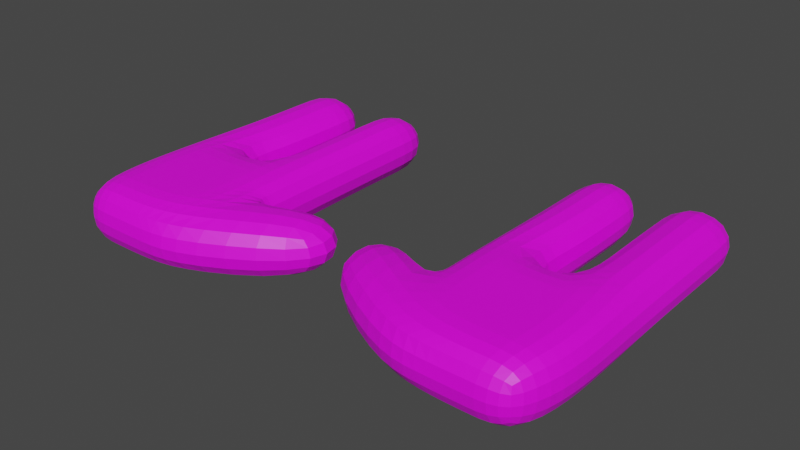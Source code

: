 # Source: DUMBSHANDS.blend  (saved by Blender 3.0.42; exported with 4.5.12 LTS)
import bpy
from mathutils import Matrix  # noqa: F401  (used for matrix-valued properties, if any)

bpy.ops.wm.read_factory_settings(use_empty=True)
scene = bpy.context.scene
scene.name = 'Scene'

# ---- collections
col_collection = bpy.data.collections.new('Collection'); scene.collection.children.link(col_collection)

# ---- images (referenced by path relative to the original .blend; pixels are not part of the script)
import os
ASSET_DIR = os.environ.get("B2B_ASSET_DIR", "")  # directory of the original .blend (textures are referenced by path, not embedded)
HERE = os.path.dirname(os.path.abspath(__file__))  # packed textures are extracted next to this script under _unpacked/

def load_image(name, relpath, width, height, colorspace="sRGB"):
    """Load a texture the original file referenced (path relative to the .blend, or extracted next to this script)."""
    p = next((c for c in (os.path.join(HERE, relpath), os.path.join(ASSET_DIR, relpath)) if relpath and os.path.exists(c)), "")
    if p:
        img = bpy.data.images.load(p, check_existing=True)
        img.name = name
    else:  # same state as the original file: an image datablock whose file is absent (Cycles renders it pink)
        img = bpy.data.images.new(name, width, height)
        img.source = "FILE"
        img.filepath = "//" + (relpath or name)
    img.colorspace_settings.name = colorspace
    return img
img_monkefur_png = load_image('monkefur.png', 'monkefur.png', 1024, 1024, 'sRGB')
img_monkefur_png_001 = load_image('monkefur.png.001', 'monkefur.png', 1024, 1024, 'sRGB')

# ---- materials (node trees are filled in below, after node groups)
mat_material_001 = bpy.data.materials.new('Material.001')
mat_material_001.use_transparent_shadow = False
mat_material_002 = bpy.data.materials.new('Material.002')
mat_material_002.use_transparent_shadow = False

# ---- material node trees
mat_material_001.use_nodes = True; mat_material_001.node_tree.nodes.clear()
_N = mat_material_001.node_tree.nodes; _L = mat_material_001.node_tree.links
n0 = _N.new('ShaderNodeBsdfPrincipled'); n0.name = 'Principled BSDF'; n0.location = (10, 300)
n0.distribution = 'GGX'
n0.subsurface_method = 'RANDOM_WALK_SKIN'
n0.inputs[3].default_value = 1.45
n0.inputs[27].default_value = (0.0, 0.0, 0.0, 1.0)
n0.inputs[28].default_value = 1.0
n1 = _N.new('ShaderNodeOutputMaterial'); n1.name = 'Material Output'; n1.location = (300, 300)
n2 = _N.new('ShaderNodeTexImage'); n2.name = 'Image Texture'; n2.location = (-280, 275)
n2.image = img_monkefur_png
n2.interpolation = 'Closest'
_L.new(n0.outputs[0], n1.inputs[0])
_L.new(n2.outputs[0], n0.inputs[0])
n1.is_active_output = True
mat_material_002.use_nodes = True; mat_material_002.node_tree.nodes.clear()
_N = mat_material_002.node_tree.nodes; _L = mat_material_002.node_tree.links
n0 = _N.new('ShaderNodeBsdfPrincipled'); n0.name = 'Principled BSDF'; n0.location = (10, 300)
n0.distribution = 'GGX'
n0.subsurface_method = 'RANDOM_WALK_SKIN'
n0.inputs[3].default_value = 1.45
n0.inputs[27].default_value = (0.0, 0.0, 0.0, 1.0)
n0.inputs[28].default_value = 1.0
n1 = _N.new('ShaderNodeOutputMaterial'); n1.name = 'Material Output'; n1.location = (300, 300)
n2 = _N.new('ShaderNodeTexImage'); n2.name = 'Image Texture'; n2.location = (-280, 275)
n2.image = img_monkefur_png_001
n2.interpolation = 'Closest'
_L.new(n0.outputs[0], n1.inputs[0])
_L.new(n2.outputs[0], n0.inputs[0])
n1.is_active_output = True

# ---- world
world_world = bpy.data.worlds.new('World'); scene.world = world_world
world_world.use_nodes = True; world_world.node_tree.nodes.clear()
_N = world_world.node_tree.nodes; _L = world_world.node_tree.links
n0 = _N.new('ShaderNodeOutputWorld'); n0.name = 'World Output'; n0.location = (300, 300)
n1 = _N.new('ShaderNodeBackground'); n1.name = 'Background'; n1.location = (10, 300)
n1.inputs[0].default_value = (0.05088, 0.05088, 0.05088, 1.0)
_L.new(n1.outputs[0], n0.inputs[0])
n0.is_active_output = True
world_world.color = (0.05088, 0.05088, 0.05088)
world_world.use_sun_shadow = False
world_world.sun_shadow_jitter_overblur = 0.0

# ---- meshes
me_cube_001 = bpy.data.meshes.new('Cube.001')
me_cube_001.from_pydata([(-1.0, -1.0, -1.0), (-1.0, -1.0, 1.0), (-1.0, 1.0, -1.0), (-1.0, 1.0, 1.0), (1.0, -1.0, -1.0), (1.0, -1.0, 1.0), (1.779, 1.0, -1.0), (1.337, 1.0, 1.0), (3.076, -1.0, -1.0), (3.076, -1.0, 1.0), (3.076, 1.0, -1.0), (2.635, 1.0, 1.0), (5.124, -1.0, -1.0), (5.124, -1.0, 1.0), (5.124, 1.0, -1.0), (5.124, 1.0, 1.0), (-1.0, -3.18, -1.0), (-1.0, -3.18, 1.0), (1.0, -3.18, -1.0), (1.0, -3.18, 1.0), (3.076, -3.18, -1.0), (3.076, -3.18, 1.0), (5.124, -1.457, -1.0), (5.124, -1.457, 1.0), (-0.3728, -5.192, -1.0), (-0.3728, -5.192, 1.0), (1.216, -5.192, -1.0), (1.216, -5.192, 1.0), (2.865, -5.192, -1.0), (2.865, -5.192, 1.0), (4.492, -5.192, -1.0), (4.492, -5.192, 1.0), (2.635, 3.301, -1.0), (2.635, 3.301, 1.0), (5.124, 3.301, -1.0), (5.124, 3.301, 1.0), (2.635, 5.648, -1.0), (2.635, 5.648, 1.0), (5.124, 5.648, -1.0), (5.124, 5.648, 1.0), (2.635, 8.0, -1.0), (2.635, 8.0, 1.0), (5.124, 8.0, -1.0), (5.124, 8.0, 1.0), (-1.0, 3.222, -1.0), (-1.0, 3.222, 1.0), (1.779, 3.222, -1.0), (1.779, 3.222, 1.0), (-1.0, 5.699, -1.0), (-1.0, 5.699, 1.0), (1.779, 5.699, -1.0), (1.779, 5.699, 1.0), (-1.0, 7.945, -1.0), (-1.0, 7.945, 1.0), (1.779, 7.945, -1.0), (1.779, 7.945, 1.0), (7.53, 0.31, -1.0), (7.53, 0.31, 1.0), (9.323, -2.274, -1.0), (9.323, -2.274, 1.0)], [], [(0, 1, 3, 2), (3, 7, 47, 45), (7, 5, 9, 11), (0, 4, 18, 16), (2, 6, 4, 0), (7, 3, 1, 5), (15, 14, 34, 35), (6, 7, 11, 10), (1, 0, 16, 17), (4, 6, 10, 8), (14, 15, 13, 12), (12, 13, 23, 22), (8, 10, 14, 12), (11, 9, 13, 15), (17, 16, 24, 25), (16, 18, 26, 24), (18, 20, 28, 26), (4, 8, 20, 18), (8, 12, 22, 20), (5, 1, 17, 19), (13, 9, 21, 23), (9, 5, 19, 21), (26, 27, 25, 24), (27, 26, 28, 29), (29, 28, 30, 31), (23, 21, 29, 31), (22, 23, 57, 56), (21, 19, 27, 29), (19, 17, 25, 27), (20, 22, 30, 28), (33, 35, 39, 37), (14, 10, 32, 34), (10, 11, 33, 32), (11, 15, 35, 33), (38, 36, 40, 42), (32, 33, 37, 36), (34, 32, 36, 38), (35, 34, 38, 39), (40, 41, 43, 42), (39, 38, 42, 43), (37, 39, 43, 41), (36, 37, 41, 40), (45, 47, 51, 49), (2, 3, 45, 44), (7, 6, 46, 47), (6, 2, 44, 46), (51, 50, 54, 55), (44, 45, 49, 48), (47, 46, 50, 51), (46, 44, 48, 50), (52, 53, 55, 54), (50, 48, 52, 54), (49, 51, 55, 53), (48, 49, 53, 52), (56, 57, 59, 58), (23, 31, 59, 57), (31, 30, 58, 59), (30, 22, 56, 58)])
_uv = me_cube_001.uv_layers.new(name='UVMap')
_uv.uv.foreach_set('vector', [0.9661, 0.3843, 0.8801, 0.3843, 0.8801, 0.2984, 0.9661, 0.2984, 0.0, 0.2663, 0.1005, 0.2663, 0.1195, 0.3618, 0.0, 0.3618, 0.1005, 0.2663, 0.086, 0.1803, 0.1753, 0.1803, 0.1563, 0.2663, 0.88, 0.1803, 0.794, 0.1803, 0.794, 0.08655, 0.88, 0.08655, 0.88, 0.2663, 0.7606, 0.2663, 0.794, 0.1803, 0.88, 0.1803, 0.1005, 0.2663, 0.0, 0.2663, 0.0, 0.1803, 0.086, 0.1803, 0.88, 0.6992, 0.966, 0.6993, 0.966, 0.7981, 0.88, 0.7981, 0.6569, 0.5793, 0.6569, 0.6674, 0.6024, 0.6553, 0.6024, 0.5673, 0.8801, 0.3843, 0.9661, 0.3843, 0.966, 0.4779, 0.88, 0.4779, 0.794, 0.1803, 0.7606, 0.2663, 0.7048, 0.2663, 0.7048, 0.1803, 0.966, 0.6993, 0.88, 0.6992, 0.88, 0.6133, 0.966, 0.6134, 0.966, 0.6134, 0.88, 0.6133, 0.88, 0.5655, 0.966, 0.5656, 0.7048, 0.1803, 0.7048, 0.2663, 0.6167, 0.2663, 0.6167, 0.1803, 0.1563, 0.2663, 0.1753, 0.1803, 0.2633, 0.1803, 0.2633, 0.2663, 0.88, 0.4779, 0.966, 0.4779, 0.9663, 0.5655, 0.8803, 0.5655, 0.88, 0.08655, 0.794, 0.08655, 0.7848, 0.0, 0.8531, 0.0, 0.794, 0.08655, 0.7048, 0.08655, 0.7138, 0.0, 0.7848, 0.0, 0.794, 0.1803, 0.7048, 0.1803, 0.7048, 0.08655, 0.794, 0.08655, 0.7048, 0.1803, 0.6167, 0.1803, 0.6167, 0.1324, 0.7048, 0.08655, 0.086, 0.1803, 0.0, 0.1803, 0.0, 0.08655, 0.086, 0.08655, 0.2633, 0.1803, 0.1753, 0.1803, 0.1753, 0.08655, 0.2633, 0.1324, 0.1753, 0.1803, 0.086, 0.1803, 0.086, 0.08655, 0.1753, 0.08655, 0.086, 0.6351, 0.0, 0.6351, 0.0, 0.5673, 0.086, 0.5673, 0.0, 0.6351, 0.086, 0.6351, 0.086, 0.7055, 0.0, 0.7055, 0.0, 0.7055, 0.086, 0.7055, 0.086, 0.775, 0.0, 0.775, 0.2633, 0.1324, 0.1753, 0.08655, 0.1662, 0.0, 0.2361, 0.0, 0.5164, 0.6764, 0.4304, 0.6764, 0.4304, 0.5673, 0.5164, 0.5673, 0.1753, 0.08655, 0.086, 0.08655, 0.09528, 0.0, 0.1662, 0.0, 0.086, 0.08655, 0.0, 0.08655, 0.02697, 0.0, 0.09528, 0.0, 0.7048, 0.08655, 0.6167, 0.1324, 0.6439, 0.0, 0.7138, 0.0, 0.1563, 0.3652, 0.2633, 0.3652, 0.2633, 0.4661, 0.1563, 0.4661, 0.6167, 0.2663, 0.7048, 0.2663, 0.7237, 0.3652, 0.6167, 0.3652, 0.086, 0.5673, 0.1722, 0.5681, 0.1722, 0.667, 0.08618, 0.667, 0.1563, 0.2663, 0.2633, 0.2663, 0.2633, 0.3652, 0.1563, 0.3652, 0.6167, 0.4661, 0.7237, 0.4661, 0.7237, 0.5673, 0.6167, 0.5673, 0.08618, 0.667, 0.1722, 0.667, 0.1721, 0.7678, 0.08612, 0.7678, 0.6167, 0.3652, 0.7237, 0.3652, 0.7237, 0.4661, 0.6167, 0.4661, 0.88, 0.7981, 0.966, 0.7981, 0.966, 0.8989, 0.88, 0.8989, 0.5164, 0.5673, 0.6024, 0.5673, 0.6024, 0.6743, 0.5164, 0.6743, 0.88, 0.8989, 0.966, 0.8989, 0.966, 1.0, 0.88, 1.0, 0.1563, 0.4661, 0.2633, 0.4661, 0.2633, 0.5673, 0.1563, 0.5673, 0.08612, 0.7678, 0.1721, 0.7678, 0.1721, 0.8688, 0.08607, 0.8688, 0.0, 0.3618, 0.1195, 0.3618, 0.1195, 0.4683, 0.0, 0.4683, 0.9661, 0.2984, 0.8801, 0.2984, 0.8802, 0.2029, 0.9662, 0.2029, 0.1722, 0.5681, 0.2584, 0.5673, 0.2584, 0.6627, 0.1725, 0.6627, 0.7606, 0.2663, 0.88, 0.2663, 0.88, 0.3618, 0.7606, 0.3618, 0.1725, 0.7691, 0.2584, 0.7691, 0.2584, 0.8656, 0.1725, 0.8656, 0.9662, 0.2029, 0.8802, 0.2029, 0.8803, 0.0965, 0.9663, 0.0965, 0.1725, 0.6627, 0.2584, 0.6627, 0.2584, 0.7691, 0.1725, 0.7691, 0.7606, 0.3618, 0.88, 0.3618, 0.88, 0.4683, 0.7606, 0.4683, 0.4304, 0.6868, 0.3444, 0.6868, 0.3444, 0.5673, 0.4304, 0.5673, 0.7606, 0.4683, 0.88, 0.4683, 0.88, 0.5649, 0.7606, 0.5649, 0.0, 0.4683, 0.1195, 0.4683, 0.1195, 0.5649, 0.0, 0.5649, 0.9663, 0.0965, 0.8803, 0.0965, 0.8803, 0.0, 0.9663, 4.292e-06, 0.2584, 0.5678, 0.3444, 0.5673, 0.3444, 0.6874, 0.2584, 0.6879, 0.2633, 0.1324, 0.2361, 0.0, 0.44, 0.1064, 0.3725, 0.2235, 0.0, 0.775, 0.086, 0.775, 0.086, 0.99, 0.0, 0.99, 0.6439, 0.0, 0.6167, 0.1324, 0.5076, 0.2235, 0.44, 0.1064])
me_cube_001.materials.append(mat_material_001)
me_cube_001.use_remesh_fix_poles = True
me_cube_001.use_remesh_preserve_attributes = False
me_cube_001.update()
me_cube_002 = bpy.data.meshes.new('Cube.002')
me_cube_002.from_pydata([(-1.0, -1.0, -1.0), (-1.0, -1.0, 1.0), (-1.0, 1.0, -1.0), (-1.0, 1.0, 1.0), (1.0, -1.0, -1.0), (1.0, -1.0, 1.0), (1.779, 1.0, -1.0), (1.337, 1.0, 1.0), (3.076, -1.0, -1.0), (3.076, -1.0, 1.0), (3.076, 1.0, -1.0), (2.635, 1.0, 1.0), (5.124, -1.0, -1.0), (5.124, -1.0, 1.0), (5.124, 1.0, -1.0), (5.124, 1.0, 1.0), (-1.0, -3.18, -1.0), (-1.0, -3.18, 1.0), (1.0, -3.18, -1.0), (1.0, -3.18, 1.0), (3.076, -3.18, -1.0), (3.076, -3.18, 1.0), (5.124, -1.457, -1.0), (5.124, -1.457, 1.0), (-0.3728, -5.192, -1.0), (-0.3728, -5.192, 1.0), (1.216, -5.192, -1.0), (1.216, -5.192, 1.0), (2.865, -5.192, -1.0), (2.865, -5.192, 1.0), (4.492, -5.192, -1.0), (4.492, -5.192, 1.0), (2.635, 3.301, -1.0), (2.635, 3.301, 1.0), (5.124, 3.301, -1.0), (5.124, 3.301, 1.0), (2.635, 5.648, -1.0), (2.635, 5.648, 1.0), (5.124, 5.648, -1.0), (5.124, 5.648, 1.0), (2.635, 8.0, -1.0), (2.635, 8.0, 1.0), (5.124, 8.0, -1.0), (5.124, 8.0, 1.0), (-1.0, 3.222, -1.0), (-1.0, 3.222, 1.0), (1.779, 3.222, -1.0), (1.779, 3.222, 1.0), (-1.0, 5.699, -1.0), (-1.0, 5.699, 1.0), (1.779, 5.699, -1.0), (1.779, 5.699, 1.0), (-1.0, 7.945, -1.0), (-1.0, 7.945, 1.0), (1.779, 7.945, -1.0), (1.779, 7.945, 1.0), (7.53, 0.31, -1.0), (7.53, 0.31, 1.0), (9.323, -2.274, -1.0), (9.323, -2.274, 1.0)], [], [(0, 1, 3, 2), (3, 7, 47, 45), (7, 5, 9, 11), (0, 4, 18, 16), (2, 6, 4, 0), (7, 3, 1, 5), (15, 14, 34, 35), (6, 7, 11, 10), (1, 0, 16, 17), (4, 6, 10, 8), (14, 15, 13, 12), (12, 13, 23, 22), (8, 10, 14, 12), (11, 9, 13, 15), (17, 16, 24, 25), (16, 18, 26, 24), (18, 20, 28, 26), (4, 8, 20, 18), (8, 12, 22, 20), (5, 1, 17, 19), (13, 9, 21, 23), (9, 5, 19, 21), (26, 27, 25, 24), (27, 26, 28, 29), (29, 28, 30, 31), (23, 21, 29, 31), (22, 23, 57, 56), (21, 19, 27, 29), (19, 17, 25, 27), (20, 22, 30, 28), (33, 35, 39, 37), (14, 10, 32, 34), (10, 11, 33, 32), (11, 15, 35, 33), (38, 36, 40, 42), (32, 33, 37, 36), (34, 32, 36, 38), (35, 34, 38, 39), (40, 41, 43, 42), (39, 38, 42, 43), (37, 39, 43, 41), (36, 37, 41, 40), (45, 47, 51, 49), (2, 3, 45, 44), (7, 6, 46, 47), (6, 2, 44, 46), (51, 50, 54, 55), (44, 45, 49, 48), (47, 46, 50, 51), (46, 44, 48, 50), (52, 53, 55, 54), (50, 48, 52, 54), (49, 51, 55, 53), (48, 49, 53, 52), (56, 57, 59, 58), (23, 31, 59, 57), (31, 30, 58, 59), (30, 22, 56, 58)])
_uv = me_cube_002.uv_layers.new(name='UVMap')
_uv.uv.foreach_set('vector', [0.9661, 0.3843, 0.8801, 0.3843, 0.8801, 0.2984, 0.9661, 0.2984, 0.0, 0.2663, 0.1005, 0.2663, 0.1195, 0.3618, 0.0, 0.3618, 0.1005, 0.2663, 0.086, 0.1803, 0.1753, 0.1803, 0.1563, 0.2663, 0.88, 0.1803, 0.794, 0.1803, 0.794, 0.08655, 0.88, 0.08655, 0.88, 0.2663, 0.7606, 0.2663, 0.794, 0.1803, 0.88, 0.1803, 0.1005, 0.2663, 0.0, 0.2663, 0.0, 0.1803, 0.086, 0.1803, 0.88, 0.6992, 0.966, 0.6993, 0.966, 0.7981, 0.88, 0.7981, 0.6569, 0.5793, 0.6569, 0.6674, 0.6024, 0.6553, 0.6024, 0.5673, 0.8801, 0.3843, 0.9661, 0.3843, 0.966, 0.4779, 0.88, 0.4779, 0.794, 0.1803, 0.7606, 0.2663, 0.7048, 0.2663, 0.7048, 0.1803, 0.966, 0.6993, 0.88, 0.6992, 0.88, 0.6133, 0.966, 0.6134, 0.966, 0.6134, 0.88, 0.6133, 0.88, 0.5655, 0.966, 0.5656, 0.7048, 0.1803, 0.7048, 0.2663, 0.6167, 0.2663, 0.6167, 0.1803, 0.1563, 0.2663, 0.1753, 0.1803, 0.2633, 0.1803, 0.2633, 0.2663, 0.88, 0.4779, 0.966, 0.4779, 0.9663, 0.5655, 0.8803, 0.5655, 0.88, 0.08655, 0.794, 0.08655, 0.7848, 0.0, 0.8531, 0.0, 0.794, 0.08655, 0.7048, 0.08655, 0.7138, 0.0, 0.7848, 0.0, 0.794, 0.1803, 0.7048, 0.1803, 0.7048, 0.08655, 0.794, 0.08655, 0.7048, 0.1803, 0.6167, 0.1803, 0.6167, 0.1324, 0.7048, 0.08655, 0.086, 0.1803, 0.0, 0.1803, 0.0, 0.08655, 0.086, 0.08655, 0.2633, 0.1803, 0.1753, 0.1803, 0.1753, 0.08655, 0.2633, 0.1324, 0.1753, 0.1803, 0.086, 0.1803, 0.086, 0.08655, 0.1753, 0.08655, 0.086, 0.6351, 0.0, 0.6351, 0.0, 0.5673, 0.086, 0.5673, 0.0, 0.6351, 0.086, 0.6351, 0.086, 0.7055, 0.0, 0.7055, 0.0, 0.7055, 0.086, 0.7055, 0.086, 0.775, 0.0, 0.775, 0.2633, 0.1324, 0.1753, 0.08655, 0.1662, 0.0, 0.2361, 0.0, 0.5164, 0.6764, 0.4304, 0.6764, 0.4304, 0.5673, 0.5164, 0.5673, 0.1753, 0.08655, 0.086, 0.08655, 0.09528, 0.0, 0.1662, 0.0, 0.086, 0.08655, 0.0, 0.08655, 0.02697, 0.0, 0.09528, 0.0, 0.7048, 0.08655, 0.6167, 0.1324, 0.6439, 0.0, 0.7138, 0.0, 0.1563, 0.3652, 0.2633, 0.3652, 0.2633, 0.4661, 0.1563, 0.4661, 0.6167, 0.2663, 0.7048, 0.2663, 0.7237, 0.3652, 0.6167, 0.3652, 0.086, 0.5673, 0.1722, 0.5681, 0.1722, 0.667, 0.08618, 0.667, 0.1563, 0.2663, 0.2633, 0.2663, 0.2633, 0.3652, 0.1563, 0.3652, 0.6167, 0.4661, 0.7237, 0.4661, 0.7237, 0.5673, 0.6167, 0.5673, 0.08618, 0.667, 0.1722, 0.667, 0.1721, 0.7678, 0.08612, 0.7678, 0.6167, 0.3652, 0.7237, 0.3652, 0.7237, 0.4661, 0.6167, 0.4661, 0.88, 0.7981, 0.966, 0.7981, 0.966, 0.8989, 0.88, 0.8989, 0.5164, 0.5673, 0.6024, 0.5673, 0.6024, 0.6743, 0.5164, 0.6743, 0.88, 0.8989, 0.966, 0.8989, 0.966, 1.0, 0.88, 1.0, 0.1563, 0.4661, 0.2633, 0.4661, 0.2633, 0.5673, 0.1563, 0.5673, 0.08612, 0.7678, 0.1721, 0.7678, 0.1721, 0.8688, 0.08607, 0.8688, 0.0, 0.3618, 0.1195, 0.3618, 0.1195, 0.4683, 0.0, 0.4683, 0.9661, 0.2984, 0.8801, 0.2984, 0.8802, 0.2029, 0.9662, 0.2029, 0.1722, 0.5681, 0.2584, 0.5673, 0.2584, 0.6627, 0.1725, 0.6627, 0.7606, 0.2663, 0.88, 0.2663, 0.88, 0.3618, 0.7606, 0.3618, 0.1725, 0.7691, 0.2584, 0.7691, 0.2584, 0.8656, 0.1725, 0.8656, 0.9662, 0.2029, 0.8802, 0.2029, 0.8803, 0.0965, 0.9663, 0.0965, 0.1725, 0.6627, 0.2584, 0.6627, 0.2584, 0.7691, 0.1725, 0.7691, 0.7606, 0.3618, 0.88, 0.3618, 0.88, 0.4683, 0.7606, 0.4683, 0.4304, 0.6868, 0.3444, 0.6868, 0.3444, 0.5673, 0.4304, 0.5673, 0.7606, 0.4683, 0.88, 0.4683, 0.88, 0.5649, 0.7606, 0.5649, 0.0, 0.4683, 0.1195, 0.4683, 0.1195, 0.5649, 0.0, 0.5649, 0.9663, 0.0965, 0.8803, 0.0965, 0.8803, 0.0, 0.9663, 4.292e-06, 0.2584, 0.5678, 0.3444, 0.5673, 0.3444, 0.6874, 0.2584, 0.6879, 0.2633, 0.1324, 0.2361, 0.0, 0.44, 0.1064, 0.3725, 0.2235, 0.0, 0.775, 0.086, 0.775, 0.086, 0.99, 0.0, 0.99, 0.6439, 0.0, 0.6167, 0.1324, 0.5076, 0.2235, 0.44, 0.1064])
me_cube_002.materials.append(mat_material_002)
me_cube_002.use_remesh_fix_poles = True
me_cube_002.use_remesh_preserve_attributes = False
me_cube_002.update()

# ---- objects
ob_cube = bpy.data.objects.new('Cube', me_cube_001)
ob_cube_001 = bpy.data.objects.new('Cube.001', me_cube_002)

# ---- transforms, parenting, visibility, modifiers, constraints
ob_cube.location = (-8.775, 0.0, 0.0)
ob_cube.scale = (1.0, 1.0, 1.191)
_m = ob_cube.modifiers.new('Subdivision', 'SUBSURF')
ob_cube_001.location = (8.745, 0.0, 0.0)
ob_cube_001.rotation_euler = (0.0, -3.142, 0.0)
ob_cube_001.scale = (1.0, 1.0, 1.191)
_m = ob_cube_001.modifiers.new('Subdivision', 'SUBSURF')

# ---- collection membership
col_collection.objects.link(ob_cube)
col_collection.objects.link(ob_cube_001)

# ---- scene / render settings (as saved in the file)
scene.frame_start = 1; scene.frame_end = 250; scene.frame_set(1)
scene.render.engine = 'BLENDER_EEVEE_NEXT'
scene.cycles.sampling_pattern = 'TABULATED_SOBOL'
scene.cycles.use_light_tree = False
scene.view_settings.view_transform = 'Filmic'
bpy.context.view_layer.update()

# ---- added for rendering (the .blend has no active camera and no usable light): camera, sun
cam_auto = bpy.data.cameras.new('AutoCamera')
cam_auto.lens = 50.0
cam_auto.sensor_width = 36.0
cam_auto.clip_end = 1000.0
ob_auto_camera = bpy.data.objects.new('AutoCamera', cam_auto)
scene.collection.objects.link(ob_auto_camera)
ob_auto_camera.location = (21.8948, -24.8875, 17.5277)
ob_auto_camera.rotation_euler = (1.09748, -7.21219e-08, 0.694738)
scene.camera = ob_auto_camera
light_auto_sun = bpy.data.lights.new('AutoSun', 'SUN')
light_auto_sun.energy = 3.0
light_auto_sun.angle = 0.0523599
ob_auto_sun = bpy.data.objects.new('AutoSun', light_auto_sun)
scene.collection.objects.link(ob_auto_sun)
ob_auto_sun.rotation_euler = (0.872665, 0.174533, 0.523599)
bpy.context.view_layer.update()
